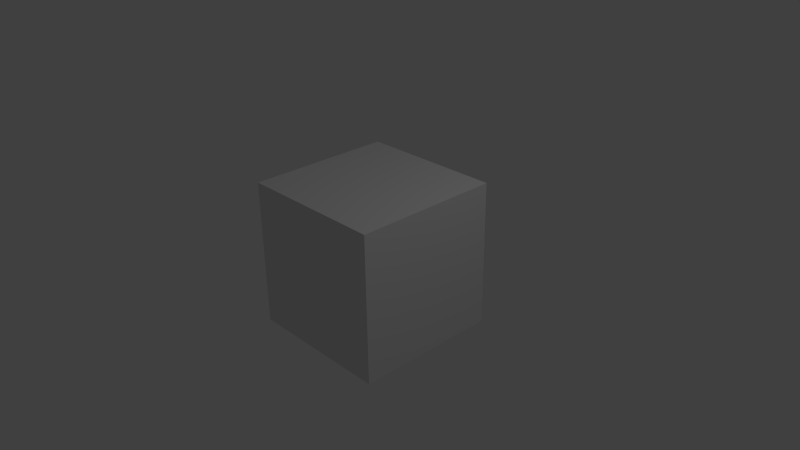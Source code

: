 # Source: part_1.blend  (saved by Blender 2.74.0; exported with 4.5.12 LTS)
import bpy
from mathutils import Matrix  # noqa: F401  (used for matrix-valued properties, if any)

bpy.ops.wm.read_factory_settings(use_empty=True)
scene = bpy.context.scene
scene.name = 'Scene'

# ---- collections
col_collection_1 = bpy.data.collections.new('Collection 1'); scene.collection.children.link(col_collection_1)

# ---- materials (node trees are filled in below, after node groups)
mat_material = bpy.data.materials.new('Material')
mat_material.alpha_threshold = 0.0
mat_material.use_transparent_shadow = False
mat_material.roughness = 0.5
mat_material.line_color = (0.0, 0.0, 0.0, 1.0)

# ---- material node trees

# ---- world
world_world = bpy.data.worlds.new('World'); scene.world = world_world
world_world.color = (0.05088, 0.05088, 0.05088)
world_world.use_sun_shadow = False
world_world.sun_shadow_jitter_overblur = 0.0
world_world.cycles.sampling_method = 'MANUAL'
world_world.cycles.sample_map_resolution = 256

# ---- cameras
cam_camera = bpy.data.cameras.new('Camera')
cam_camera.clip_end = 100.0
cam_camera.lens = 35.0
cam_camera.sensor_width = 32.0
cam_camera.sensor_height = 18.0
cam_camera.ortho_scale = 7.314
cam_camera.dof.focus_distance = 0.0
cam_camera.dof.aperture_fstop = 128.0

# ---- lights
light_lamp = bpy.data.lights.new('Lamp', 'POINT')
light_lamp.transmission_factor = 0.0
light_lamp.cutoff_distance = 30.0
light_lamp.energy = 100.0
light_lamp.shadow_buffer_clip_start = 1.001
light_lamp.shadow_soft_size = 0.1
light_lamp.shadow_maximum_resolution = 0.006
light_lamp.use_absolute_resolution = True
light_lamp.cycles.use_multiple_importance_sampling = False

# ---- meshes
me_cube = bpy.data.meshes.new('Cube')
me_cube.from_pydata([(1.0, 1.0, -1.0), (1.0, -1.0, -1.0), (-1.0, -1.0, -1.0), (-1.0, 1.0, -1.0), (1.0, 1.0, 1.0), (1.0, -1.0, 1.0), (-1.0, -1.0, 1.0), (-1.0, 1.0, 1.0)], [], [(0, 1, 2, 3), (4, 7, 6, 5), (0, 4, 5, 1), (1, 5, 6, 2), (2, 6, 7, 3), (4, 0, 3, 7)])
me_cube.materials.append(mat_material)
me_cube.use_remesh_preserve_volume = False
me_cube.use_remesh_preserve_attributes = False
me_cube.use_mirror_vertex_groups = False
me_cube.update()

# ---- objects
ob_cube = bpy.data.objects.new('Cube', me_cube)
ob_lamp = bpy.data.objects.new('Lamp', light_lamp)
ob_camera = bpy.data.objects.new('Camera', cam_camera)

# ---- transforms, parenting, visibility, modifiers, constraints
ob_cube.location = (0.0, 0.0, 0.0)
ob_cube.lock_rotations_4d = False
ob_cube.empty_display_type = 'ARROWS'
ob_cube.lineart.crease_threshold = 0.0
ob_lamp.location = (4.076, 1.005, 5.904)
ob_lamp.rotation_euler = (0.6503, 0.05522, 1.866)
ob_lamp.lock_rotations_4d = False
ob_lamp.empty_display_type = 'ARROWS'
ob_lamp.color = (0.0, 0.0, 0.0, 0.0)
ob_lamp.lineart.crease_threshold = 0.0
ob_camera.location = (7.481, -6.508, 5.344)
ob_camera.rotation_euler = (1.109, 0.01082, 0.8149)
ob_camera.lock_rotations_4d = False
ob_camera.empty_display_type = 'ARROWS'
ob_camera.color = (0.0, 0.0, 0.0, 0.0)
ob_camera.display_type = 'WIRE'
ob_camera.lineart.crease_threshold = 0.0

# ---- collection membership
col_collection_1.objects.link(ob_cube)
col_collection_1.objects.link(ob_lamp)
col_collection_1.objects.link(ob_camera)

# ---- scene / render settings (as saved in the file)
scene.camera = ob_camera
scene.frame_start = 1; scene.frame_end = 22870; scene.frame_set(3393)
scene.render.engine = 'BLENDER_EEVEE_NEXT'
scene.render.image_settings.color_mode = 'RGB'
scene.render.resolution_percentage = 50
scene.render.fps = 50
scene.render.dither_intensity = 0.0
scene.cycles.use_denoising = False
scene.cycles.samples = 10
scene.cycles.sampling_pattern = 'TABULATED_SOBOL'
scene.cycles.light_sampling_threshold = 0.0
scene.cycles.use_adaptive_sampling = False
scene.cycles.use_light_tree = False
scene.cycles.blur_glossy = 0.0
scene.cycles.pixel_filter_type = 'GAUSSIAN'
scene.cycles.sample_clamp_indirect = 0.0
scene.view_settings.view_transform = 'Standard'
bpy.context.view_layer.update()
